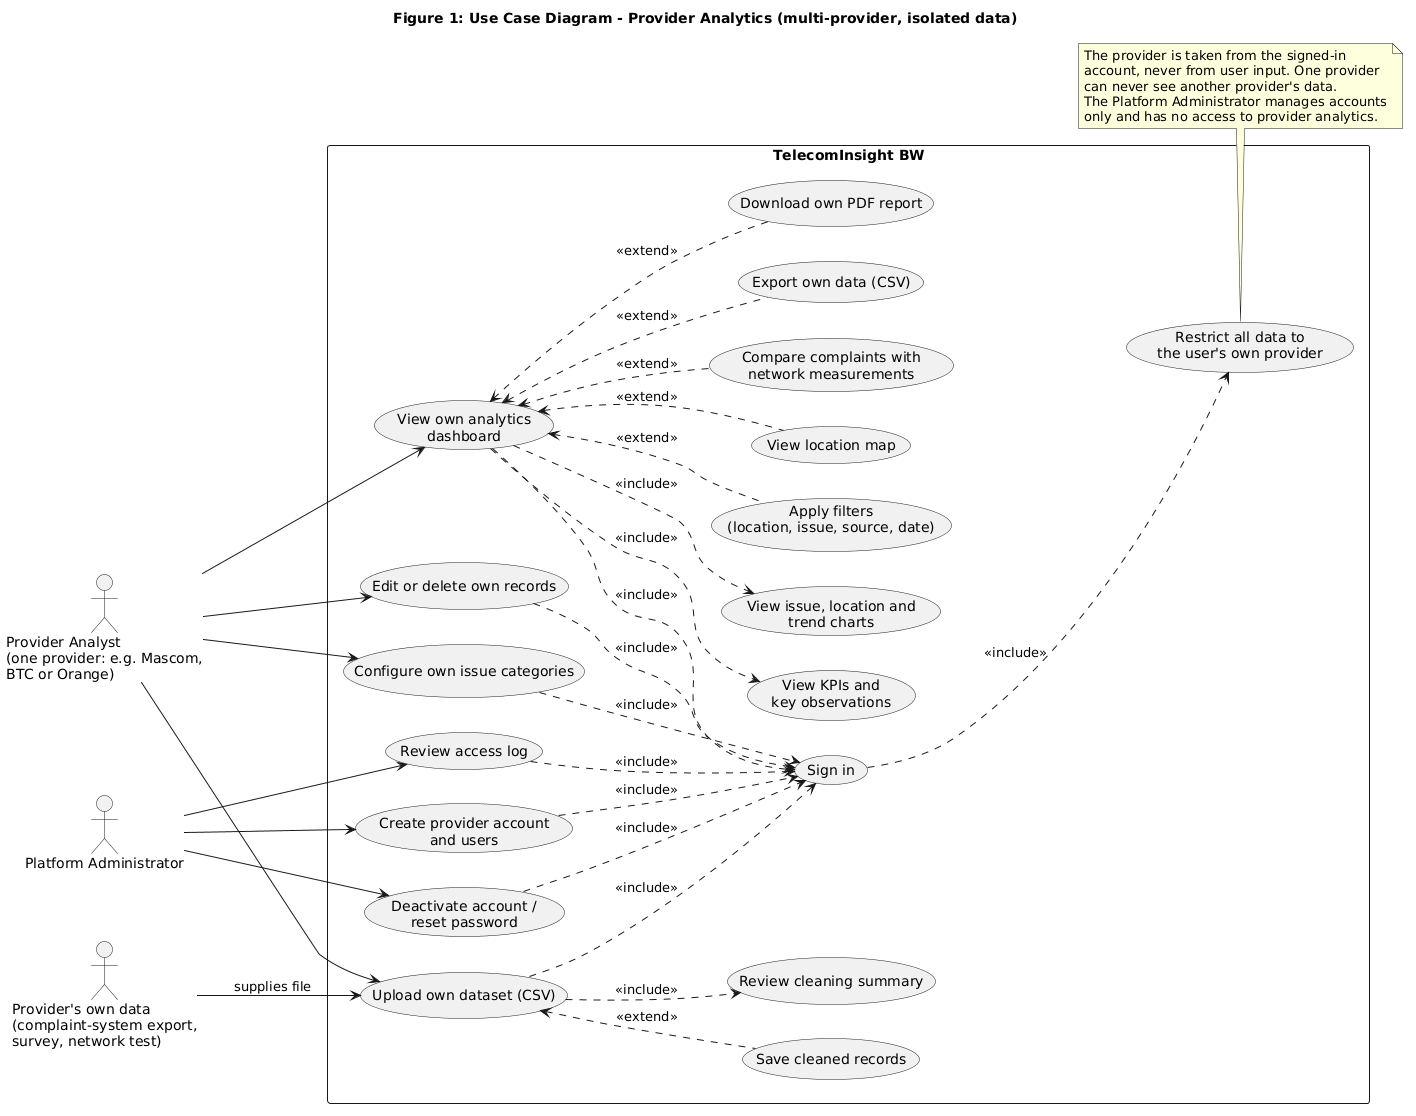

The diagram above was rendered by PlantUML. Its source (embedded in the PNG):
@startuml
title Figure 1: Use Case Diagram - Provider Analytics (multi-provider, isolated data)
left to right direction

actor "Provider Analyst\n(one provider: e.g. Mascom,\nBTC or Orange)" as PU
actor "Platform Administrator" as PA
actor "Provider's own data\n(complaint-system export,\nsurvey, network test)" as Src

rectangle "TelecomInsight BW" {
  usecase "Sign in" as UC1
  usecase "Restrict all data to\nthe user's own provider" as UC2

  usecase "View own analytics\ndashboard" as UC3
  usecase "View KPIs and\nkey observations" as UC4
  usecase "View issue, location and\ntrend charts" as UC5
  usecase "Apply filters\n(location, issue, source, date)" as UC6
  usecase "View location map" as UC7
  usecase "Compare complaints with\nnetwork measurements" as UC8
  usecase "Export own data (CSV)" as UC9
  usecase "Download own PDF report" as UC10

  usecase "Upload own dataset (CSV)" as UC11
  usecase "Review cleaning summary" as UC12
  usecase "Save cleaned records" as UC13
  usecase "Edit or delete own records" as UC14
  usecase "Configure own issue categories" as UC15

  usecase "Create provider account\nand users" as UC16
  usecase "Deactivate account /\nreset password" as UC17
  usecase "Review access log" as UC18
}

PU --> UC3
PU --> UC11
PU --> UC14
PU --> UC15
Src --> UC11 : supplies file

UC3 ..> UC4 : <<include>>
UC3 ..> UC5 : <<include>>
UC6 .up.> UC3 : <<extend>>
UC7 .up.> UC3 : <<extend>>
UC8 .up.> UC3 : <<extend>>
UC9 .up.> UC3 : <<extend>>
UC10 .up.> UC3 : <<extend>>
UC11 ..> UC12 : <<include>>
UC13 .up.> UC11 : <<extend>>

UC3 ..> UC1 : <<include>>
UC11 ..> UC1 : <<include>>
UC14 ..> UC1 : <<include>>
UC15 ..> UC1 : <<include>>
UC1 ..> UC2 : <<include>>

PA --> UC16
PA --> UC17
PA --> UC18
UC16 ..> UC1 : <<include>>
UC17 ..> UC1 : <<include>>
UC18 ..> UC1 : <<include>>

note bottom of UC2
  The provider is taken from the signed-in
  account, never from user input. One provider
  can never see another provider's data.
  The Platform Administrator manages accounts
  only and has no access to provider analytics.
end note
@enduml